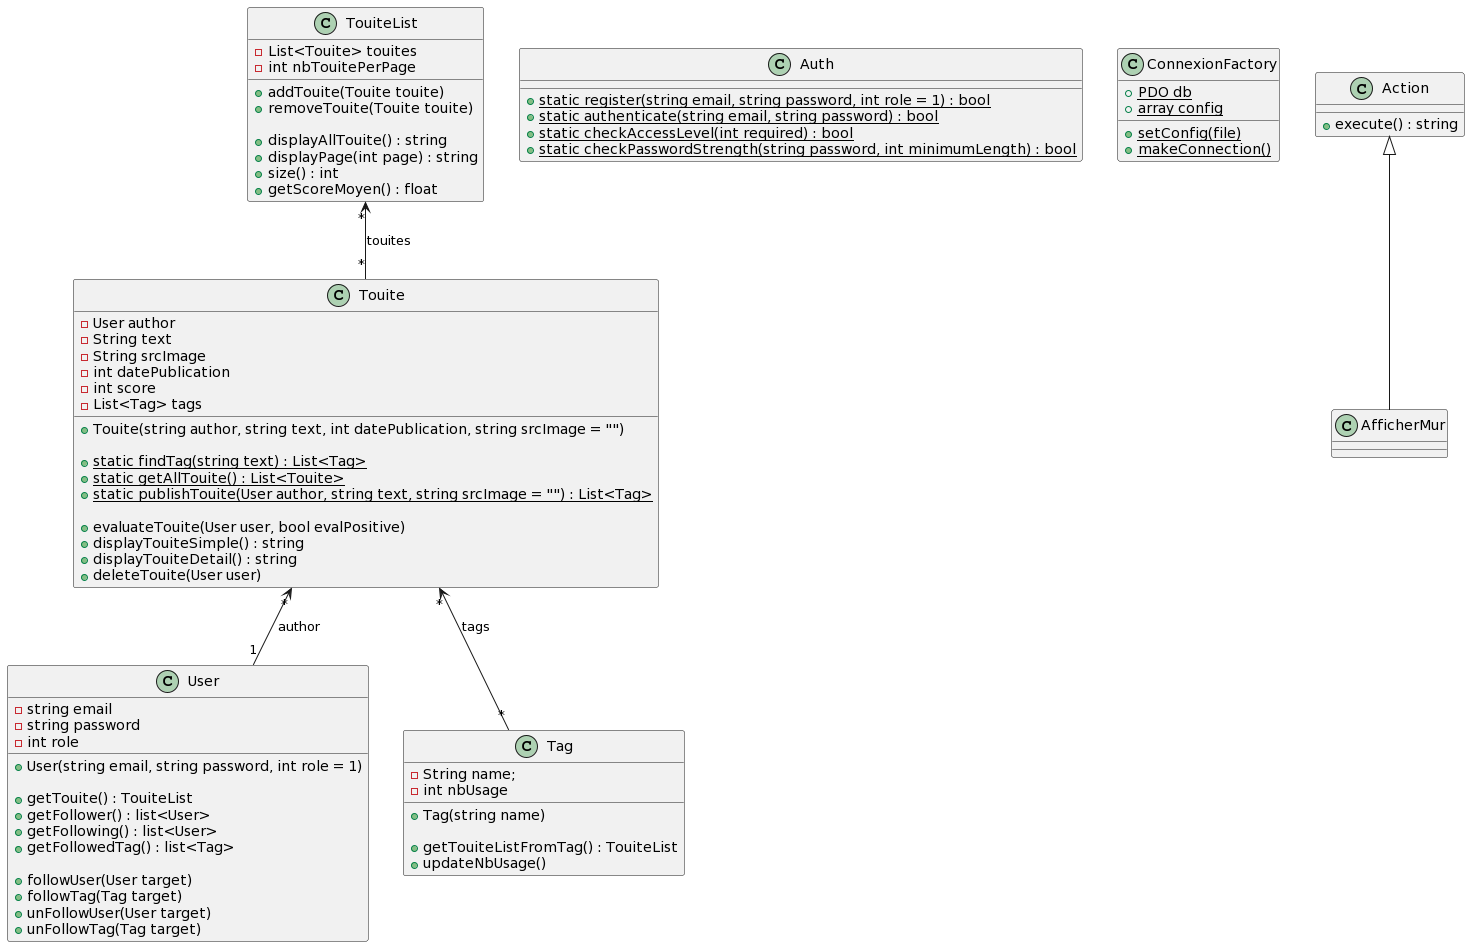

The diagram above was rendered by PlantUML. Its source (embedded in the PNG):
@startuml
class User {
  -string email
  -string password
  -int role
  
  +User(string email, string password, int role = 1)
  
  +getTouite() : TouiteList
  +getFollower() : list<User>
  +getFollowing() : list<User>
  +getFollowedTag() : list<Tag>
  
  +followUser(User target)
  +followTag(Tag target)
  +unFollowUser(User target)
  +unFollowTag(Tag target)
}

class Touite {
  -User author
  -String text
  -String srcImage
  -int datePublication
  -int score
  -List<Tag> tags
  
  +Touite(string author, string text, int datePublication, string srcImage = "")
  
  +{static}static findTag(string text) : List<Tag>
  +{static}static getAllTouite() : List<Touite>
  +{static}static publishTouite(User author, string text, string srcImage = "") : List<Tag>
  
  +evaluateTouite(User user, bool evalPositive)
  +displayTouiteSimple() : string
  +displayTouiteDetail() : string
  +deleteTouite(User user)
}

Touite "*" <-- "1" User : author
Touite "*" <-- "*" Tag : tags

class Tag {
  -String name;
  -int nbUsage
  
  +Tag(string name)
  
  +getTouiteListFromTag() : TouiteList
  +updateNbUsage()
}

class TouiteList {
  -List<Touite> touites
  -int nbTouitePerPage
  
  +addTouite(Touite touite)
  +removeTouite(Touite touite)
  
  +displayAllTouite() : string
  +displayPage(int page) : string
  +size() : int
  +getScoreMoyen() : float
}

TouiteList "*" <-- "*" Touite : touites

class Auth {
  +{static}static register(string email, string password, int role = 1) : bool
  +{static}static authenticate(string email, string password) : bool
  +{static}static checkAccessLevel(int required) : bool
  +{static}static checkPasswordStrength(string password, int minimumLength) : bool
}

class ConnexionFactory {
  +{static} PDO db
  +{static} array config
  
  +{static} setConfig(file)
  +{static} makeConnection()
}

class Action {
  +execute() : string
}

class AfficherMur extends Action{

}
@enduml